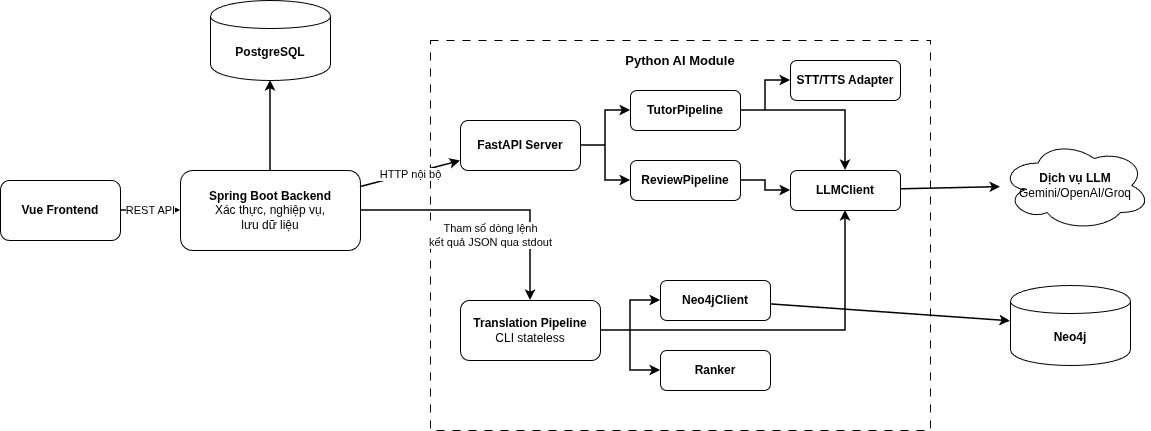

The diagram above was exported from draw.io. Its source (the exported page's mxGraphModel, read from the mxfile embedded in the PNG):
<mxGraphModel dx="1340" dy="796" grid="1" gridSize="10" guides="1" tooltips="1" connect="1" arrows="1" fold="1" page="1" pageScale="1" pageWidth="850" pageHeight="1100" math="0" shadow="0">
  <root>
    <mxCell id="0" />
    <mxCell id="1" parent="0" />
    <mxCell id="BSi6Z1l_PRlwyPQTfWoL-1" parent="1" style="whiteSpace=wrap;html=1;fillColor=none;strokeColor=#000000;dashed=1;dashPattern=8 8;align=center;verticalAlign=top;fontColor=#000000;fontSize=13;spacingTop=6;" value="&lt;b&gt;Python AI Module&lt;/b&gt;" vertex="1">
      <mxGeometry height="390" width="500" x="470" y="80" as="geometry" />
    </mxCell>
    <mxCell id="BSi6Z1l_PRlwyPQTfWoL-2" parent="1" style="whiteSpace=wrap;html=1;rounded=1;strokeColor=#000000;fillColor=#ffffff;fontColor=#000000;align=center;verticalAlign=middle;fontSize=12;" value="&lt;b&gt;Vue Frontend&lt;/b&gt;" vertex="1">
      <mxGeometry height="60" width="120" x="40" y="220" as="geometry" />
    </mxCell>
    <mxCell id="BSi6Z1l_PRlwyPQTfWoL-3" parent="1" style="whiteSpace=wrap;html=1;rounded=1;strokeColor=#000000;fillColor=#ffffff;fontColor=#000000;align=center;verticalAlign=middle;fontSize=12;" value="&lt;b&gt;Spring Boot Backend&lt;/b&gt;&lt;br&gt;Xác thực, nghiệp vụ,&lt;br&gt;lưu dữ liệu" vertex="1">
      <mxGeometry height="80" width="180" x="220" y="210" as="geometry" />
    </mxCell>
    <mxCell id="BSi6Z1l_PRlwyPQTfWoL-4" parent="1" style="shape=cylinder;whiteSpace=wrap;html=1;boundedLbl=1;backgroundOutline=1;strokeColor=#000000;fillColor=#ffffff;fontColor=#000000;align=center;verticalAlign=middle;fontSize=12;" value="&lt;b&gt;PostgreSQL&lt;/b&gt;" vertex="1">
      <mxGeometry height="80" width="120" x="250" y="40" as="geometry" />
    </mxCell>
    <mxCell id="BSi6Z1l_PRlwyPQTfWoL-5" parent="1" style="whiteSpace=wrap;html=1;rounded=1;strokeColor=#000000;fillColor=#ffffff;fontColor=#000000;align=center;verticalAlign=middle;fontSize=12;" value="&lt;b&gt;FastAPI Server&lt;/b&gt;" vertex="1">
      <mxGeometry height="50" width="120" x="500" y="160" as="geometry" />
    </mxCell>
    <mxCell id="BSi6Z1l_PRlwyPQTfWoL-6" parent="1" style="whiteSpace=wrap;html=1;rounded=1;strokeColor=#000000;fillColor=#ffffff;fontColor=#000000;align=center;verticalAlign=middle;fontSize=12;" value="&lt;b&gt;TutorPipeline&lt;/b&gt;" vertex="1">
      <mxGeometry height="40" width="110" x="670" y="130" as="geometry" />
    </mxCell>
    <mxCell id="BSi6Z1l_PRlwyPQTfWoL-7" parent="1" style="whiteSpace=wrap;html=1;rounded=1;strokeColor=#000000;fillColor=#ffffff;fontColor=#000000;align=center;verticalAlign=middle;fontSize=12;" value="&lt;b&gt;ReviewPipeline&lt;/b&gt;" vertex="1">
      <mxGeometry height="40" width="110" x="670" y="200" as="geometry" />
    </mxCell>
    <mxCell id="BSi6Z1l_PRlwyPQTfWoL-8" parent="1" style="whiteSpace=wrap;html=1;rounded=1;strokeColor=#000000;fillColor=#ffffff;fontColor=#000000;align=center;verticalAlign=middle;fontSize=12;" value="&lt;b&gt;Translation Pipeline&lt;/b&gt;&lt;br&gt;CLI stateless" vertex="1">
      <mxGeometry height="60" width="140" x="500" y="340" as="geometry" />
    </mxCell>
    <mxCell id="BSi6Z1l_PRlwyPQTfWoL-9" parent="1" style="whiteSpace=wrap;html=1;rounded=1;strokeColor=#000000;fillColor=#ffffff;fontColor=#000000;align=center;verticalAlign=middle;fontSize=12;" value="&lt;b&gt;LLMClient&lt;/b&gt;" vertex="1">
      <mxGeometry height="40" width="110" x="830" y="210" as="geometry" />
    </mxCell>
    <mxCell id="BSi6Z1l_PRlwyPQTfWoL-10" parent="1" style="whiteSpace=wrap;html=1;rounded=1;strokeColor=#000000;fillColor=#ffffff;fontColor=#000000;align=center;verticalAlign=middle;fontSize=12;" value="&lt;b&gt;STT/TTS Adapter&lt;/b&gt;" vertex="1">
      <mxGeometry height="40" width="110" x="830" y="100" as="geometry" />
    </mxCell>
    <mxCell id="BSi6Z1l_PRlwyPQTfWoL-11" parent="1" style="whiteSpace=wrap;html=1;rounded=1;strokeColor=#000000;fillColor=#ffffff;fontColor=#000000;align=center;verticalAlign=middle;fontSize=12;" value="&lt;b&gt;Neo4jClient&lt;/b&gt;" vertex="1">
      <mxGeometry height="40" width="110" x="700" y="320" as="geometry" />
    </mxCell>
    <mxCell id="BSi6Z1l_PRlwyPQTfWoL-12" parent="1" style="whiteSpace=wrap;html=1;rounded=1;strokeColor=#000000;fillColor=#ffffff;fontColor=#000000;align=center;verticalAlign=middle;fontSize=12;" value="&lt;b&gt;Ranker&lt;/b&gt;" vertex="1">
      <mxGeometry height="40" width="110" x="700" y="390" as="geometry" />
    </mxCell>
    <mxCell id="BSi6Z1l_PRlwyPQTfWoL-13" parent="1" style="shape=cylinder;whiteSpace=wrap;html=1;boundedLbl=1;backgroundOutline=1;strokeColor=#000000;fillColor=#ffffff;fontColor=#000000;align=center;verticalAlign=middle;fontSize=12;" value="&lt;b&gt;Neo4j&lt;/b&gt;" vertex="1">
      <mxGeometry height="80" width="120" x="1050" y="325" as="geometry" />
    </mxCell>
    <mxCell id="BSi6Z1l_PRlwyPQTfWoL-14" parent="1" style="shape=cloud;whiteSpace=wrap;html=1;strokeColor=#000000;fillColor=#ffffff;fontColor=#000000;align=center;verticalAlign=middle;fontSize=12;" value="&lt;b&gt;Dịch vụ LLM&lt;/b&gt;&lt;br&gt;Gemini/OpenAI/Groq" vertex="1">
      <mxGeometry height="90" width="150" x="1040" y="180" as="geometry" />
    </mxCell>
    <mxCell id="BSi6Z1l_PRlwyPQTfWoL-15" edge="1" parent="1" source="BSi6Z1l_PRlwyPQTfWoL-2" style="endArrow=classic;html=1;rounded=0;strokeWidth=1.5;strokeColor=#000000;labelBackgroundColor=#ffffff;fontColor=#000000;fontSize=11;" target="BSi6Z1l_PRlwyPQTfWoL-3" value="REST API">
      <mxGeometry relative="1" as="geometry">
        <mxPoint as="offset" />
      </mxGeometry>
    </mxCell>
    <mxCell id="BSi6Z1l_PRlwyPQTfWoL-16" edge="1" parent="1" source="BSi6Z1l_PRlwyPQTfWoL-3" style="endArrow=classic;html=1;rounded=0;strokeWidth=1.5;strokeColor=#000000;labelBackgroundColor=#ffffff;fontColor=#000000;fontSize=11;" target="BSi6Z1l_PRlwyPQTfWoL-5" value="HTTP nội bộ">
      <mxGeometry relative="1" as="geometry">
        <mxPoint as="offset" />
      </mxGeometry>
    </mxCell>
    <mxCell id="BSi6Z1l_PRlwyPQTfWoL-17" edge="1" parent="1" source="BSi6Z1l_PRlwyPQTfWoL-5" style="endArrow=classic;html=1;rounded=0;edgeStyle=orthogonalEdgeStyle;strokeWidth=1.5;strokeColor=#000000;" target="BSi6Z1l_PRlwyPQTfWoL-6">
      <mxGeometry relative="1" as="geometry" />
    </mxCell>
    <mxCell id="BSi6Z1l_PRlwyPQTfWoL-18" edge="1" parent="1" source="BSi6Z1l_PRlwyPQTfWoL-5" style="endArrow=classic;html=1;rounded=0;edgeStyle=orthogonalEdgeStyle;strokeWidth=1.5;strokeColor=#000000;" target="BSi6Z1l_PRlwyPQTfWoL-7">
      <mxGeometry relative="1" as="geometry" />
    </mxCell>
    <mxCell id="BSi6Z1l_PRlwyPQTfWoL-19" edge="1" parent="1" source="BSi6Z1l_PRlwyPQTfWoL-3" style="endArrow=classic;html=1;rounded=0;edgeStyle=orthogonalEdgeStyle;strokeWidth=1.5;strokeColor=#000000;labelBackgroundColor=#ffffff;fontColor=#000000;fontSize=11;" target="BSi6Z1l_PRlwyPQTfWoL-8" value="Tham số dòng lệnh&lt;br&gt;kết quả JSON qua stdout">
      <mxGeometry relative="1" as="geometry">
        <mxPoint y="25" as="offset" />
      </mxGeometry>
    </mxCell>
    <mxCell id="BSi6Z1l_PRlwyPQTfWoL-20" edge="1" parent="1" source="BSi6Z1l_PRlwyPQTfWoL-3" style="endArrow=classic;html=1;rounded=0;edgeStyle=orthogonalEdgeStyle;strokeWidth=1.5;strokeColor=#000000;" target="BSi6Z1l_PRlwyPQTfWoL-4">
      <mxGeometry relative="1" as="geometry" />
    </mxCell>
    <mxCell id="BSi6Z1l_PRlwyPQTfWoL-21" edge="1" parent="1" source="BSi6Z1l_PRlwyPQTfWoL-6" style="endArrow=classic;html=1;rounded=0;edgeStyle=orthogonalEdgeStyle;strokeWidth=1.5;strokeColor=#000000;" target="BSi6Z1l_PRlwyPQTfWoL-9">
      <mxGeometry relative="1" as="geometry" />
    </mxCell>
    <mxCell id="BSi6Z1l_PRlwyPQTfWoL-22" edge="1" parent="1" source="BSi6Z1l_PRlwyPQTfWoL-6" style="endArrow=classic;html=1;rounded=0;edgeStyle=orthogonalEdgeStyle;strokeWidth=1.5;strokeColor=#000000;" target="BSi6Z1l_PRlwyPQTfWoL-10">
      <mxGeometry relative="1" as="geometry" />
    </mxCell>
    <mxCell id="BSi6Z1l_PRlwyPQTfWoL-23" edge="1" parent="1" source="BSi6Z1l_PRlwyPQTfWoL-7" style="endArrow=classic;html=1;rounded=0;edgeStyle=orthogonalEdgeStyle;strokeWidth=1.5;strokeColor=#000000;" target="BSi6Z1l_PRlwyPQTfWoL-9">
      <mxGeometry relative="1" as="geometry" />
    </mxCell>
    <mxCell id="BSi6Z1l_PRlwyPQTfWoL-24" edge="1" parent="1" source="BSi6Z1l_PRlwyPQTfWoL-8" style="endArrow=classic;html=1;rounded=0;edgeStyle=orthogonalEdgeStyle;strokeWidth=1.5;strokeColor=#000000;" target="BSi6Z1l_PRlwyPQTfWoL-11">
      <mxGeometry relative="1" as="geometry" />
    </mxCell>
    <mxCell id="BSi6Z1l_PRlwyPQTfWoL-25" edge="1" parent="1" source="BSi6Z1l_PRlwyPQTfWoL-8" style="endArrow=classic;html=1;rounded=0;edgeStyle=orthogonalEdgeStyle;strokeWidth=1.5;strokeColor=#000000;" target="BSi6Z1l_PRlwyPQTfWoL-12">
      <mxGeometry relative="1" as="geometry" />
    </mxCell>
    <mxCell id="BSi6Z1l_PRlwyPQTfWoL-26" edge="1" parent="1" source="BSi6Z1l_PRlwyPQTfWoL-8" style="endArrow=classic;html=1;rounded=0;edgeStyle=orthogonalEdgeStyle;strokeWidth=1.5;strokeColor=#000000;" target="BSi6Z1l_PRlwyPQTfWoL-9">
      <mxGeometry relative="1" as="geometry" />
    </mxCell>
    <mxCell id="BSi6Z1l_PRlwyPQTfWoL-27" edge="1" parent="1" source="BSi6Z1l_PRlwyPQTfWoL-11" style="endArrow=classic;html=1;rounded=0;strokeWidth=1.5;strokeColor=#000000;" target="BSi6Z1l_PRlwyPQTfWoL-13">
      <mxGeometry relative="1" as="geometry" />
    </mxCell>
    <mxCell id="BSi6Z1l_PRlwyPQTfWoL-28" edge="1" parent="1" source="BSi6Z1l_PRlwyPQTfWoL-9" style="endArrow=classic;html=1;rounded=0;strokeWidth=1.5;strokeColor=#000000;" target="BSi6Z1l_PRlwyPQTfWoL-14">
      <mxGeometry relative="1" as="geometry" />
    </mxCell>
  </root>
</mxGraphModel>